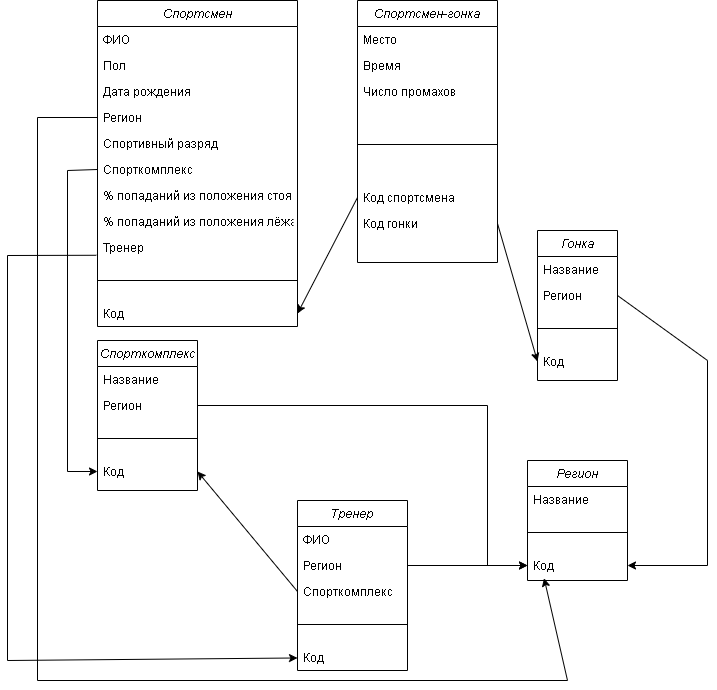

The diagram above was exported from draw.io. Its source (the exported page's mxGraphModel, read from the mxfile embedded in the PNG):
<mxGraphModel dx="862" dy="519" grid="1" gridSize="10" guides="1" tooltips="1" connect="1" arrows="1" fold="1" page="1" pageScale="1" pageWidth="827" pageHeight="1169" math="0" shadow="0">
  <root>
    <mxCell id="WIyWlLk6GJQsqaUBKTNV-0" />
    <mxCell id="WIyWlLk6GJQsqaUBKTNV-1" parent="WIyWlLk6GJQsqaUBKTNV-0" />
    <mxCell id="zkfFHV4jXpPFQw0GAbJ--0" value="Спортсмен" style="swimlane;fontStyle=2;align=center;verticalAlign=top;childLayout=stackLayout;horizontal=1;startSize=26;horizontalStack=0;resizeParent=1;resizeLast=0;collapsible=1;marginBottom=0;rounded=0;shadow=0;strokeWidth=1;" parent="WIyWlLk6GJQsqaUBKTNV-1" vertex="1">
      <mxGeometry x="180" y="540" width="200" height="326" as="geometry">
        <mxRectangle x="230" y="140" width="160" height="26" as="alternateBounds" />
      </mxGeometry>
    </mxCell>
    <mxCell id="zkfFHV4jXpPFQw0GAbJ--1" value="ФИО" style="text;align=left;verticalAlign=top;spacingLeft=4;spacingRight=4;overflow=hidden;rotatable=0;points=[[0,0.5],[1,0.5]];portConstraint=eastwest;" parent="zkfFHV4jXpPFQw0GAbJ--0" vertex="1">
      <mxGeometry y="26" width="200" height="26" as="geometry" />
    </mxCell>
    <mxCell id="zkfFHV4jXpPFQw0GAbJ--2" value="Пол" style="text;align=left;verticalAlign=top;spacingLeft=4;spacingRight=4;overflow=hidden;rotatable=0;points=[[0,0.5],[1,0.5]];portConstraint=eastwest;rounded=0;shadow=0;html=0;" parent="zkfFHV4jXpPFQw0GAbJ--0" vertex="1">
      <mxGeometry y="52" width="200" height="26" as="geometry" />
    </mxCell>
    <mxCell id="zkfFHV4jXpPFQw0GAbJ--3" value="Дата рождения" style="text;align=left;verticalAlign=top;spacingLeft=4;spacingRight=4;overflow=hidden;rotatable=0;points=[[0,0.5],[1,0.5]];portConstraint=eastwest;rounded=0;shadow=0;html=0;" parent="zkfFHV4jXpPFQw0GAbJ--0" vertex="1">
      <mxGeometry y="78" width="200" height="26" as="geometry" />
    </mxCell>
    <mxCell id="t7FG7bpkwFWU-nivfOkr-0" value="Регион" style="text;align=left;verticalAlign=top;spacingLeft=4;spacingRight=4;overflow=hidden;rotatable=0;points=[[0,0.5],[1,0.5]];portConstraint=eastwest;rounded=0;shadow=0;html=0;" parent="zkfFHV4jXpPFQw0GAbJ--0" vertex="1">
      <mxGeometry y="104" width="200" height="26" as="geometry" />
    </mxCell>
    <mxCell id="t7FG7bpkwFWU-nivfOkr-1" value="Спортивный разряд" style="text;align=left;verticalAlign=top;spacingLeft=4;spacingRight=4;overflow=hidden;rotatable=0;points=[[0,0.5],[1,0.5]];portConstraint=eastwest;rounded=0;shadow=0;html=0;" parent="zkfFHV4jXpPFQw0GAbJ--0" vertex="1">
      <mxGeometry y="130" width="200" height="26" as="geometry" />
    </mxCell>
    <mxCell id="zkfFHV4jXpPFQw0GAbJ--5" value="Спорткомплекс" style="text;align=left;verticalAlign=top;spacingLeft=4;spacingRight=4;overflow=hidden;rotatable=0;points=[[0,0.5],[1,0.5]];portConstraint=eastwest;" parent="zkfFHV4jXpPFQw0GAbJ--0" vertex="1">
      <mxGeometry y="156" width="200" height="26" as="geometry" />
    </mxCell>
    <mxCell id="t7FG7bpkwFWU-nivfOkr-32" value="% попаданий из положения стоя" style="text;align=left;verticalAlign=top;spacingLeft=4;spacingRight=4;overflow=hidden;rotatable=0;points=[[0,0.5],[1,0.5]];portConstraint=eastwest;" parent="zkfFHV4jXpPFQw0GAbJ--0" vertex="1">
      <mxGeometry y="182" width="200" height="26" as="geometry" />
    </mxCell>
    <mxCell id="-wrO4AKkf0i0LtIYQExk-3" value="% попаданий из положения лёжа" style="text;align=left;verticalAlign=top;spacingLeft=4;spacingRight=4;overflow=hidden;rotatable=0;points=[[0,0.5],[1,0.5]];portConstraint=eastwest;" parent="zkfFHV4jXpPFQw0GAbJ--0" vertex="1">
      <mxGeometry y="208" width="200" height="26" as="geometry" />
    </mxCell>
    <mxCell id="OWldfzv9bpolYFDhE5Kd-0" value="Тренер" style="text;align=left;verticalAlign=top;spacingLeft=4;spacingRight=4;overflow=hidden;rotatable=0;points=[[0,0.5],[1,0.5]];portConstraint=eastwest;" vertex="1" parent="zkfFHV4jXpPFQw0GAbJ--0">
      <mxGeometry y="234" width="200" height="26" as="geometry" />
    </mxCell>
    <mxCell id="zkfFHV4jXpPFQw0GAbJ--4" value="" style="line;html=1;strokeWidth=1;align=left;verticalAlign=middle;spacingTop=-1;spacingLeft=3;spacingRight=3;rotatable=0;labelPosition=right;points=[];portConstraint=eastwest;" parent="zkfFHV4jXpPFQw0GAbJ--0" vertex="1">
      <mxGeometry y="260" width="200" height="40" as="geometry" />
    </mxCell>
    <mxCell id="t7FG7bpkwFWU-nivfOkr-2" value="Код" style="text;align=left;verticalAlign=top;spacingLeft=4;spacingRight=4;overflow=hidden;rotatable=0;points=[[0,0.5],[1,0.5]];portConstraint=eastwest;" parent="zkfFHV4jXpPFQw0GAbJ--0" vertex="1">
      <mxGeometry y="300" width="200" height="26" as="geometry" />
    </mxCell>
    <mxCell id="t7FG7bpkwFWU-nivfOkr-3" value="Тренер" style="swimlane;fontStyle=2;align=center;verticalAlign=top;childLayout=stackLayout;horizontal=1;startSize=26;horizontalStack=0;resizeParent=1;resizeLast=0;collapsible=1;marginBottom=0;rounded=0;shadow=0;strokeWidth=1;" parent="WIyWlLk6GJQsqaUBKTNV-1" vertex="1">
      <mxGeometry x="380" y="1040" width="110" height="170" as="geometry">
        <mxRectangle x="230" y="140" width="160" height="26" as="alternateBounds" />
      </mxGeometry>
    </mxCell>
    <mxCell id="t7FG7bpkwFWU-nivfOkr-4" value="ФИО" style="text;align=left;verticalAlign=top;spacingLeft=4;spacingRight=4;overflow=hidden;rotatable=0;points=[[0,0.5],[1,0.5]];portConstraint=eastwest;" parent="t7FG7bpkwFWU-nivfOkr-3" vertex="1">
      <mxGeometry y="26" width="110" height="26" as="geometry" />
    </mxCell>
    <mxCell id="t7FG7bpkwFWU-nivfOkr-7" value="Регион" style="text;align=left;verticalAlign=top;spacingLeft=4;spacingRight=4;overflow=hidden;rotatable=0;points=[[0,0.5],[1,0.5]];portConstraint=eastwest;rounded=0;shadow=0;html=0;" parent="t7FG7bpkwFWU-nivfOkr-3" vertex="1">
      <mxGeometry y="52" width="110" height="26" as="geometry" />
    </mxCell>
    <mxCell id="t7FG7bpkwFWU-nivfOkr-9" value="Спорткомплекс" style="text;align=left;verticalAlign=top;spacingLeft=4;spacingRight=4;overflow=hidden;rotatable=0;points=[[0,0.5],[1,0.5]];portConstraint=eastwest;" parent="t7FG7bpkwFWU-nivfOkr-3" vertex="1">
      <mxGeometry y="78" width="110" height="26" as="geometry" />
    </mxCell>
    <mxCell id="t7FG7bpkwFWU-nivfOkr-10" value="" style="line;html=1;strokeWidth=1;align=left;verticalAlign=middle;spacingTop=-1;spacingLeft=3;spacingRight=3;rotatable=0;labelPosition=right;points=[];portConstraint=eastwest;" parent="t7FG7bpkwFWU-nivfOkr-3" vertex="1">
      <mxGeometry y="104" width="110" height="40" as="geometry" />
    </mxCell>
    <mxCell id="t7FG7bpkwFWU-nivfOkr-11" value="Код" style="text;align=left;verticalAlign=top;spacingLeft=4;spacingRight=4;overflow=hidden;rotatable=0;points=[[0,0.5],[1,0.5]];portConstraint=eastwest;" parent="t7FG7bpkwFWU-nivfOkr-3" vertex="1">
      <mxGeometry y="144" width="110" height="26" as="geometry" />
    </mxCell>
    <mxCell id="t7FG7bpkwFWU-nivfOkr-12" value="Регион" style="swimlane;fontStyle=2;align=center;verticalAlign=top;childLayout=stackLayout;horizontal=1;startSize=26;horizontalStack=0;resizeParent=1;resizeLast=0;collapsible=1;marginBottom=0;rounded=0;shadow=0;strokeWidth=1;" parent="WIyWlLk6GJQsqaUBKTNV-1" vertex="1">
      <mxGeometry x="610" y="1000" width="100" height="120" as="geometry">
        <mxRectangle x="230" y="140" width="160" height="26" as="alternateBounds" />
      </mxGeometry>
    </mxCell>
    <mxCell id="t7FG7bpkwFWU-nivfOkr-13" value="Название" style="text;align=left;verticalAlign=top;spacingLeft=4;spacingRight=4;overflow=hidden;rotatable=0;points=[[0,0.5],[1,0.5]];portConstraint=eastwest;" parent="t7FG7bpkwFWU-nivfOkr-12" vertex="1">
      <mxGeometry y="26" width="100" height="26" as="geometry" />
    </mxCell>
    <mxCell id="t7FG7bpkwFWU-nivfOkr-16" value="" style="line;html=1;strokeWidth=1;align=left;verticalAlign=middle;spacingTop=-1;spacingLeft=3;spacingRight=3;rotatable=0;labelPosition=right;points=[];portConstraint=eastwest;" parent="t7FG7bpkwFWU-nivfOkr-12" vertex="1">
      <mxGeometry y="52" width="100" height="40" as="geometry" />
    </mxCell>
    <mxCell id="t7FG7bpkwFWU-nivfOkr-17" value="Код" style="text;align=left;verticalAlign=top;spacingLeft=4;spacingRight=4;overflow=hidden;rotatable=0;points=[[0,0.5],[1,0.5]];portConstraint=eastwest;" parent="t7FG7bpkwFWU-nivfOkr-12" vertex="1">
      <mxGeometry y="92" width="100" height="26" as="geometry" />
    </mxCell>
    <mxCell id="t7FG7bpkwFWU-nivfOkr-18" value="Спорткомплекс" style="swimlane;fontStyle=2;align=center;verticalAlign=top;childLayout=stackLayout;horizontal=1;startSize=26;horizontalStack=0;resizeParent=1;resizeLast=0;collapsible=1;marginBottom=0;rounded=0;shadow=0;strokeWidth=1;" parent="WIyWlLk6GJQsqaUBKTNV-1" vertex="1">
      <mxGeometry x="180" y="880" width="100" height="150" as="geometry">
        <mxRectangle x="230" y="140" width="160" height="26" as="alternateBounds" />
      </mxGeometry>
    </mxCell>
    <mxCell id="t7FG7bpkwFWU-nivfOkr-19" value="Название" style="text;align=left;verticalAlign=top;spacingLeft=4;spacingRight=4;overflow=hidden;rotatable=0;points=[[0,0.5],[1,0.5]];portConstraint=eastwest;" parent="t7FG7bpkwFWU-nivfOkr-18" vertex="1">
      <mxGeometry y="26" width="100" height="26" as="geometry" />
    </mxCell>
    <mxCell id="t7FG7bpkwFWU-nivfOkr-20" value="Регион" style="text;align=left;verticalAlign=top;spacingLeft=4;spacingRight=4;overflow=hidden;rotatable=0;points=[[0,0.5],[1,0.5]];portConstraint=eastwest;rounded=0;shadow=0;html=0;" parent="t7FG7bpkwFWU-nivfOkr-18" vertex="1">
      <mxGeometry y="52" width="100" height="26" as="geometry" />
    </mxCell>
    <mxCell id="t7FG7bpkwFWU-nivfOkr-25" value="" style="line;html=1;strokeWidth=1;align=left;verticalAlign=middle;spacingTop=-1;spacingLeft=3;spacingRight=3;rotatable=0;labelPosition=right;points=[];portConstraint=eastwest;" parent="t7FG7bpkwFWU-nivfOkr-18" vertex="1">
      <mxGeometry y="78" width="100" height="40" as="geometry" />
    </mxCell>
    <mxCell id="t7FG7bpkwFWU-nivfOkr-26" value="Код" style="text;align=left;verticalAlign=top;spacingLeft=4;spacingRight=4;overflow=hidden;rotatable=0;points=[[0,0.5],[1,0.5]];portConstraint=eastwest;" parent="t7FG7bpkwFWU-nivfOkr-18" vertex="1">
      <mxGeometry y="118" width="100" height="26" as="geometry" />
    </mxCell>
    <mxCell id="t7FG7bpkwFWU-nivfOkr-27" value="Гонка" style="swimlane;fontStyle=2;align=center;verticalAlign=top;childLayout=stackLayout;horizontal=1;startSize=26;horizontalStack=0;resizeParent=1;resizeLast=0;collapsible=1;marginBottom=0;rounded=0;shadow=0;strokeWidth=1;" parent="WIyWlLk6GJQsqaUBKTNV-1" vertex="1">
      <mxGeometry x="620" y="770" width="80" height="150" as="geometry">
        <mxRectangle x="230" y="140" width="160" height="26" as="alternateBounds" />
      </mxGeometry>
    </mxCell>
    <mxCell id="t7FG7bpkwFWU-nivfOkr-28" value="Название" style="text;align=left;verticalAlign=top;spacingLeft=4;spacingRight=4;overflow=hidden;rotatable=0;points=[[0,0.5],[1,0.5]];portConstraint=eastwest;" parent="t7FG7bpkwFWU-nivfOkr-27" vertex="1">
      <mxGeometry y="26" width="80" height="26" as="geometry" />
    </mxCell>
    <mxCell id="t7FG7bpkwFWU-nivfOkr-29" value="Регион" style="text;align=left;verticalAlign=top;spacingLeft=4;spacingRight=4;overflow=hidden;rotatable=0;points=[[0,0.5],[1,0.5]];portConstraint=eastwest;rounded=0;shadow=0;html=0;" parent="t7FG7bpkwFWU-nivfOkr-27" vertex="1">
      <mxGeometry y="52" width="80" height="26" as="geometry" />
    </mxCell>
    <mxCell id="t7FG7bpkwFWU-nivfOkr-30" value="" style="line;html=1;strokeWidth=1;align=left;verticalAlign=middle;spacingTop=-1;spacingLeft=3;spacingRight=3;rotatable=0;labelPosition=right;points=[];portConstraint=eastwest;" parent="t7FG7bpkwFWU-nivfOkr-27" vertex="1">
      <mxGeometry y="78" width="80" height="40" as="geometry" />
    </mxCell>
    <mxCell id="t7FG7bpkwFWU-nivfOkr-31" value="Код" style="text;align=left;verticalAlign=top;spacingLeft=4;spacingRight=4;overflow=hidden;rotatable=0;points=[[0,0.5],[1,0.5]];portConstraint=eastwest;" parent="t7FG7bpkwFWU-nivfOkr-27" vertex="1">
      <mxGeometry y="118" width="80" height="26" as="geometry" />
    </mxCell>
    <mxCell id="t7FG7bpkwFWU-nivfOkr-39" value="Спортсмен-гонка" style="swimlane;fontStyle=2;align=center;verticalAlign=top;childLayout=stackLayout;horizontal=1;startSize=26;horizontalStack=0;resizeParent=1;resizeLast=0;collapsible=1;marginBottom=0;rounded=0;shadow=0;strokeWidth=1;" parent="WIyWlLk6GJQsqaUBKTNV-1" vertex="1">
      <mxGeometry x="440" y="540" width="140" height="262" as="geometry">
        <mxRectangle x="230" y="140" width="160" height="26" as="alternateBounds" />
      </mxGeometry>
    </mxCell>
    <mxCell id="t7FG7bpkwFWU-nivfOkr-45" value="Место" style="text;align=left;verticalAlign=top;spacingLeft=4;spacingRight=4;overflow=hidden;rotatable=0;points=[[0,0.5],[1,0.5]];portConstraint=eastwest;" parent="t7FG7bpkwFWU-nivfOkr-39" vertex="1">
      <mxGeometry y="26" width="140" height="26" as="geometry" />
    </mxCell>
    <mxCell id="t7FG7bpkwFWU-nivfOkr-46" value="Время" style="text;align=left;verticalAlign=top;spacingLeft=4;spacingRight=4;overflow=hidden;rotatable=0;points=[[0,0.5],[1,0.5]];portConstraint=eastwest;" parent="t7FG7bpkwFWU-nivfOkr-39" vertex="1">
      <mxGeometry y="52" width="140" height="26" as="geometry" />
    </mxCell>
    <mxCell id="t7FG7bpkwFWU-nivfOkr-47" value="Число промахов" style="text;align=left;verticalAlign=top;spacingLeft=4;spacingRight=4;overflow=hidden;rotatable=0;points=[[0,0.5],[1,0.5]];portConstraint=eastwest;" parent="t7FG7bpkwFWU-nivfOkr-39" vertex="1">
      <mxGeometry y="78" width="140" height="26" as="geometry" />
    </mxCell>
    <mxCell id="t7FG7bpkwFWU-nivfOkr-42" value="" style="line;html=1;strokeWidth=1;align=left;verticalAlign=middle;spacingTop=-1;spacingLeft=3;spacingRight=3;rotatable=0;labelPosition=right;points=[];portConstraint=eastwest;" parent="t7FG7bpkwFWU-nivfOkr-39" vertex="1">
      <mxGeometry y="104" width="140" height="80" as="geometry" />
    </mxCell>
    <mxCell id="t7FG7bpkwFWU-nivfOkr-44" value="Код спортсмена" style="text;align=left;verticalAlign=top;spacingLeft=4;spacingRight=4;overflow=hidden;rotatable=0;points=[[0,0.5],[1,0.5]];portConstraint=eastwest;" parent="t7FG7bpkwFWU-nivfOkr-39" vertex="1">
      <mxGeometry y="184" width="140" height="26" as="geometry" />
    </mxCell>
    <mxCell id="t7FG7bpkwFWU-nivfOkr-43" value="Код гонки" style="text;align=left;verticalAlign=top;spacingLeft=4;spacingRight=4;overflow=hidden;rotatable=0;points=[[0,0.5],[1,0.5]];portConstraint=eastwest;" parent="t7FG7bpkwFWU-nivfOkr-39" vertex="1">
      <mxGeometry y="210" width="140" height="26" as="geometry" />
    </mxCell>
    <mxCell id="t7FG7bpkwFWU-nivfOkr-51" value="" style="endArrow=classic;html=1;rounded=0;entryX=1;entryY=0.5;entryDx=0;entryDy=0;exitX=1;exitY=0.5;exitDx=0;exitDy=0;" parent="WIyWlLk6GJQsqaUBKTNV-1" source="t7FG7bpkwFWU-nivfOkr-29" target="t7FG7bpkwFWU-nivfOkr-17" edge="1">
      <mxGeometry width="50" height="50" relative="1" as="geometry">
        <mxPoint x="620" y="550" as="sourcePoint" />
        <mxPoint x="670" y="500" as="targetPoint" />
        <Array as="points">
          <mxPoint x="790" y="900" />
          <mxPoint x="790" y="1105" />
        </Array>
      </mxGeometry>
    </mxCell>
    <mxCell id="t7FG7bpkwFWU-nivfOkr-54" value="" style="endArrow=classic;html=1;rounded=0;exitX=0;exitY=0.5;exitDx=0;exitDy=0;entryX=0;entryY=0.5;entryDx=0;entryDy=0;" parent="WIyWlLk6GJQsqaUBKTNV-1" source="zkfFHV4jXpPFQw0GAbJ--5" target="t7FG7bpkwFWU-nivfOkr-26" edge="1">
      <mxGeometry width="50" height="50" relative="1" as="geometry">
        <mxPoint x="400" y="940" as="sourcePoint" />
        <mxPoint x="150" y="1020" as="targetPoint" />
        <Array as="points">
          <mxPoint x="150" y="710" />
          <mxPoint x="150" y="1011" />
        </Array>
      </mxGeometry>
    </mxCell>
    <mxCell id="t7FG7bpkwFWU-nivfOkr-55" value="" style="endArrow=classic;html=1;rounded=0;entryX=1;entryY=0.5;entryDx=0;entryDy=0;exitX=0;exitY=0.5;exitDx=0;exitDy=0;" parent="WIyWlLk6GJQsqaUBKTNV-1" source="t7FG7bpkwFWU-nivfOkr-9" target="t7FG7bpkwFWU-nivfOkr-26" edge="1">
      <mxGeometry width="50" height="50" relative="1" as="geometry">
        <mxPoint x="400" y="940" as="sourcePoint" />
        <mxPoint x="450" y="890" as="targetPoint" />
      </mxGeometry>
    </mxCell>
    <mxCell id="t7FG7bpkwFWU-nivfOkr-56" value="" style="endArrow=classic;html=1;rounded=0;exitX=1;exitY=0.5;exitDx=0;exitDy=0;entryX=0;entryY=0.5;entryDx=0;entryDy=0;" parent="WIyWlLk6GJQsqaUBKTNV-1" source="t7FG7bpkwFWU-nivfOkr-7" target="t7FG7bpkwFWU-nivfOkr-17" edge="1">
      <mxGeometry width="50" height="50" relative="1" as="geometry">
        <mxPoint x="540" y="1040" as="sourcePoint" />
        <mxPoint x="590" y="990" as="targetPoint" />
      </mxGeometry>
    </mxCell>
    <mxCell id="-wrO4AKkf0i0LtIYQExk-0" value="" style="endArrow=classic;html=1;rounded=0;exitX=1;exitY=0.5;exitDx=0;exitDy=0;entryX=0;entryY=0.5;entryDx=0;entryDy=0;" parent="WIyWlLk6GJQsqaUBKTNV-1" source="t7FG7bpkwFWU-nivfOkr-43" target="t7FG7bpkwFWU-nivfOkr-31" edge="1">
      <mxGeometry width="50" height="50" relative="1" as="geometry">
        <mxPoint x="480" y="880" as="sourcePoint" />
        <mxPoint x="530" y="830" as="targetPoint" />
      </mxGeometry>
    </mxCell>
    <mxCell id="-wrO4AKkf0i0LtIYQExk-1" value="" style="endArrow=classic;html=1;rounded=0;exitX=0;exitY=0.5;exitDx=0;exitDy=0;entryX=1;entryY=0.5;entryDx=0;entryDy=0;" parent="WIyWlLk6GJQsqaUBKTNV-1" source="t7FG7bpkwFWU-nivfOkr-44" target="t7FG7bpkwFWU-nivfOkr-2" edge="1">
      <mxGeometry width="50" height="50" relative="1" as="geometry">
        <mxPoint x="420" y="830" as="sourcePoint" />
        <mxPoint x="470" y="780" as="targetPoint" />
      </mxGeometry>
    </mxCell>
    <mxCell id="-wrO4AKkf0i0LtIYQExk-2" value="" style="endArrow=classic;html=1;rounded=0;exitX=1;exitY=0.5;exitDx=0;exitDy=0;entryX=0;entryY=0.5;entryDx=0;entryDy=0;" parent="WIyWlLk6GJQsqaUBKTNV-1" source="t7FG7bpkwFWU-nivfOkr-20" target="t7FG7bpkwFWU-nivfOkr-17" edge="1">
      <mxGeometry width="50" height="50" relative="1" as="geometry">
        <mxPoint x="450" y="970" as="sourcePoint" />
        <mxPoint x="650" y="945" as="targetPoint" />
        <Array as="points">
          <mxPoint x="570" y="945" />
          <mxPoint x="570" y="1105" />
        </Array>
      </mxGeometry>
    </mxCell>
    <mxCell id="-wrO4AKkf0i0LtIYQExk-4" value="" style="endArrow=classic;html=1;rounded=0;exitX=0;exitY=0.5;exitDx=0;exitDy=0;entryX=0.166;entryY=0.989;entryDx=0;entryDy=0;entryPerimeter=0;" parent="WIyWlLk6GJQsqaUBKTNV-1" source="t7FG7bpkwFWU-nivfOkr-0" target="t7FG7bpkwFWU-nivfOkr-17" edge="1">
      <mxGeometry width="50" height="50" relative="1" as="geometry">
        <mxPoint x="410" y="850" as="sourcePoint" />
        <mxPoint x="740" y="1220" as="targetPoint" />
        <Array as="points">
          <mxPoint x="120" y="657" />
          <mxPoint x="120" y="1220" />
          <mxPoint x="650" y="1220" />
        </Array>
      </mxGeometry>
    </mxCell>
    <mxCell id="OWldfzv9bpolYFDhE5Kd-1" value="" style="endArrow=classic;html=1;rounded=0;exitX=-0.006;exitY=0.799;exitDx=0;exitDy=0;exitPerimeter=0;" edge="1" parent="WIyWlLk6GJQsqaUBKTNV-1" source="OWldfzv9bpolYFDhE5Kd-0" target="t7FG7bpkwFWU-nivfOkr-11">
      <mxGeometry width="50" height="50" relative="1" as="geometry">
        <mxPoint x="330" y="940" as="sourcePoint" />
        <mxPoint x="380" y="890" as="targetPoint" />
        <Array as="points">
          <mxPoint x="90" y="795" />
          <mxPoint x="90" y="1200" />
        </Array>
      </mxGeometry>
    </mxCell>
  </root>
</mxGraphModel>